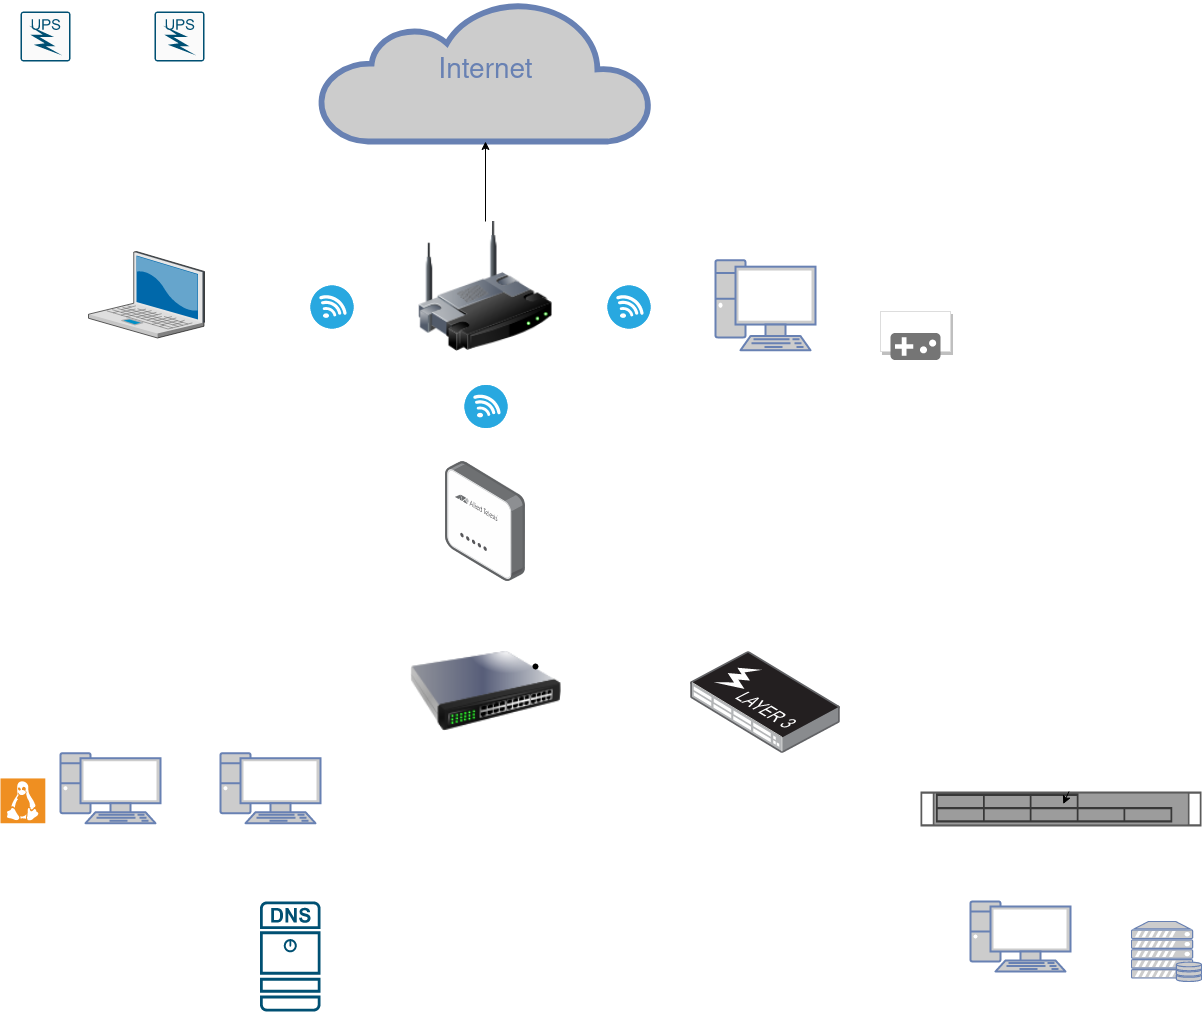

The diagram above was exported from draw.io. Its source (the exported page's mxGraphModel, read from the mxfile embedded in the PNG):
<mxGraphModel dx="260" dy="795" grid="1" gridSize="10" guides="1" tooltips="1" connect="1" arrows="1" fold="1" page="1" pageScale="1" pageWidth="1100" pageHeight="850" background="none" math="0" shadow="0">
  <root>
    <mxCell id="0" />
    <mxCell id="1" parent="0" />
    <mxCell id="7c3789c024ecab99-53" value="Internet" style="html=1;fillColor=#CCCCCC;strokeColor=#6881B3;gradientColor=none;gradientDirection=north;strokeWidth=2;shape=mxgraph.networks.cloud;fontColor=#6881B3;rounded=0;shadow=0;comic=0;align=center;fontSize=28;" parent="1" vertex="1">
      <mxGeometry x="1440" y="20" width="330" height="140" as="geometry" />
    </mxCell>
    <mxCell id="6Fkh4m_ILhR5GENfcAhU-8" value="" style="image;points=[];aspect=fixed;html=1;align=center;shadow=0;dashed=0;image=img/lib/allied_telesis/wireless/Access_Point_Indoor.svg;" parent="1" vertex="1">
      <mxGeometry x="1564.56" y="480" width="80.44" height="120" as="geometry" />
    </mxCell>
    <mxCell id="6Fkh4m_ILhR5GENfcAhU-9" value="" style="shape=mxgraph.rack.hp.hp_proliant_dl360p_g8;html=1;labelPosition=right;align=left;spacingLeft=15;dashed=0;shadow=0;fillColor=#ffffff;" parent="1" vertex="1">
      <mxGeometry x="2040" y="810" width="281" height="35" as="geometry" />
    </mxCell>
    <mxCell id="6Fkh4m_ILhR5GENfcAhU-10" value="" style="image;points=[];aspect=fixed;html=1;align=center;shadow=0;dashed=0;image=img/lib/allied_telesis/switch/Switch_48_port_L3_POE.svg;" parent="1" vertex="1">
      <mxGeometry x="1810" y="670.2" width="150" height="101.54" as="geometry" />
    </mxCell>
    <mxCell id="6Fkh4m_ILhR5GENfcAhU-11" value="" style="image;html=1;image=img/lib/clip_art/networking/Switch_128x128.png" parent="1" vertex="1">
      <mxGeometry x="1525.5" y="670.2" width="160" height="80" as="geometry" />
    </mxCell>
    <mxCell id="6Fkh4m_ILhR5GENfcAhU-48" value="" style="edgeStyle=orthogonalEdgeStyle;rounded=0;orthogonalLoop=1;jettySize=auto;html=1;" parent="1" source="6Fkh4m_ILhR5GENfcAhU-12" target="7c3789c024ecab99-53" edge="1">
      <mxGeometry relative="1" as="geometry" />
    </mxCell>
    <mxCell id="6Fkh4m_ILhR5GENfcAhU-12" value="" style="image;html=1;image=img/lib/clip_art/networking/Wireless_Router_128x128.png" parent="1" vertex="1">
      <mxGeometry x="1515" y="240" width="180" height="130" as="geometry" />
    </mxCell>
    <mxCell id="6Fkh4m_ILhR5GENfcAhU-13" value="" style="fontColor=#0066CC;verticalAlign=top;verticalLabelPosition=bottom;labelPosition=center;align=center;html=1;outlineConnect=0;fillColor=#CCCCCC;strokeColor=#6881B3;gradientColor=none;gradientDirection=north;strokeWidth=2;shape=mxgraph.networks.pc;" parent="1" vertex="1">
      <mxGeometry x="1835" y="278.75" width="100" height="90" as="geometry" />
    </mxCell>
    <mxCell id="6Fkh4m_ILhR5GENfcAhU-14" value="" style="sketch=0;points=[[0.015,0.015,0],[0.985,0.015,0],[0.985,0.985,0],[0.015,0.985,0],[0.25,0,0],[0.5,0,0],[0.75,0,0],[1,0.25,0],[1,0.5,0],[1,0.75,0],[0.75,1,0],[0.5,1,0],[0.25,1,0],[0,0.75,0],[0,0.5,0],[0,0.25,0]];verticalLabelPosition=bottom;html=1;verticalAlign=top;aspect=fixed;align=center;pointerEvents=1;shape=mxgraph.cisco19.rect;prIcon=ups;fillColor=#FAFAFA;strokeColor=#005073;" parent="1" vertex="1">
      <mxGeometry x="1140" y="30" width="50" height="50" as="geometry" />
    </mxCell>
    <mxCell id="6Fkh4m_ILhR5GENfcAhU-15" value="" style="sketch=0;points=[[0.015,0.015,0],[0.985,0.015,0],[0.985,0.985,0],[0.015,0.985,0],[0.25,0,0],[0.5,0,0],[0.75,0,0],[1,0.25,0],[1,0.5,0],[1,0.75,0],[0.75,1,0],[0.5,1,0],[0.25,1,0],[0,0.75,0],[0,0.5,0],[0,0.25,0]];verticalLabelPosition=bottom;html=1;verticalAlign=top;aspect=fixed;align=center;pointerEvents=1;shape=mxgraph.cisco19.rect;prIcon=ups;fillColor=#FAFAFA;strokeColor=#005073;" parent="1" vertex="1">
      <mxGeometry x="1274" y="30" width="50" height="50" as="geometry" />
    </mxCell>
    <mxCell id="6Fkh4m_ILhR5GENfcAhU-17" value="" style="fontColor=#0066CC;verticalAlign=top;verticalLabelPosition=bottom;labelPosition=center;align=center;html=1;outlineConnect=0;fillColor=#CCCCCC;strokeColor=#6881B3;gradientColor=none;gradientDirection=north;strokeWidth=2;shape=mxgraph.networks.pc;" parent="1" vertex="1">
      <mxGeometry x="2090" y="920" width="100" height="70" as="geometry" />
    </mxCell>
    <mxCell id="6Fkh4m_ILhR5GENfcAhU-18" value="" style="sketch=0;points=[[0.015,0.015,0],[0.985,0.015,0],[0.985,0.985,0],[0.015,0.985,0],[0.25,0,0],[0.5,0,0],[0.75,0,0],[1,0.25,0],[1,0.5,0],[1,0.75,0],[0.75,1,0],[0.5,1,0],[0.25,1,0],[0,0.75,0],[0,0.5,0],[0,0.25,0]];verticalLabelPosition=bottom;html=1;verticalAlign=top;aspect=fixed;align=center;pointerEvents=1;shape=mxgraph.cisco19.dns_server;fillColor=#005073;strokeColor=none;" parent="1" vertex="1">
      <mxGeometry x="1379.5" y="920" width="60.5" height="110" as="geometry" />
    </mxCell>
    <mxCell id="6Fkh4m_ILhR5GENfcAhU-19" value="" style="fontColor=#0066CC;verticalAlign=top;verticalLabelPosition=bottom;labelPosition=center;align=center;html=1;outlineConnect=0;fillColor=#CCCCCC;strokeColor=#6881B3;gradientColor=none;gradientDirection=north;strokeWidth=2;shape=mxgraph.networks.server_storage;" parent="1" vertex="1">
      <mxGeometry x="2251" y="940" width="70" height="60" as="geometry" />
    </mxCell>
    <mxCell id="6Fkh4m_ILhR5GENfcAhU-28" value="" style="shape=waypoint;sketch=0;size=6;pointerEvents=1;points=[];fillColor=default;resizable=0;rotatable=0;perimeter=centerPerimeter;snapToPoint=1;verticalAlign=top;labelBackgroundColor=default;shadow=0;dashed=0;" parent="1" vertex="1">
      <mxGeometry x="1645" y="675" width="20" height="20" as="geometry" />
    </mxCell>
    <mxCell id="6Fkh4m_ILhR5GENfcAhU-32" style="edgeStyle=none;rounded=0;orthogonalLoop=1;jettySize=auto;html=1;entryX=0.508;entryY=0.359;entryDx=0;entryDy=0;entryPerimeter=0;" parent="1" source="6Fkh4m_ILhR5GENfcAhU-9" target="6Fkh4m_ILhR5GENfcAhU-9" edge="1">
      <mxGeometry relative="1" as="geometry" />
    </mxCell>
    <mxCell id="6Fkh4m_ILhR5GENfcAhU-38" value="" style="shadow=0;dashed=0;html=1;strokeColor=none;fillColor=#EF8F21;labelPosition=center;verticalLabelPosition=bottom;verticalAlign=top;align=center;outlineConnect=0;shape=mxgraph.veeam.linux;" parent="1" vertex="1">
      <mxGeometry x="1120" y="796.94" width="44.8" height="44.8" as="geometry" />
    </mxCell>
    <mxCell id="6Fkh4m_ILhR5GENfcAhU-39" value="" style="fontColor=#0066CC;verticalAlign=top;verticalLabelPosition=bottom;labelPosition=center;align=center;html=1;outlineConnect=0;fillColor=#CCCCCC;strokeColor=#6881B3;gradientColor=none;gradientDirection=north;strokeWidth=2;shape=mxgraph.networks.pc;" parent="1" vertex="1">
      <mxGeometry x="1180" y="771.74" width="100" height="70" as="geometry" />
    </mxCell>
    <mxCell id="6Fkh4m_ILhR5GENfcAhU-40" value="Game" style="strokeColor=#dddddd;shadow=1;strokeWidth=1;rounded=1;absoluteArcSize=1;arcSize=0;labelPosition=center;verticalLabelPosition=middle;align=center;verticalAlign=bottom;spacingLeft=0;fontColor=#999999;fontSize=12;whiteSpace=wrap;spacingBottom=2;html=1;" parent="1" vertex="1">
      <mxGeometry x="2000" y="330" width="70" height="40" as="geometry" />
    </mxCell>
    <mxCell id="6Fkh4m_ILhR5GENfcAhU-41" value="" style="sketch=0;dashed=0;connectable=0;html=1;fillColor=#757575;strokeColor=none;shape=mxgraph.gcp2.game;part=1;" parent="6Fkh4m_ILhR5GENfcAhU-40" vertex="1">
      <mxGeometry x="0.5" width="50" height="27" relative="1" as="geometry">
        <mxPoint x="-25" y="21.5" as="offset" />
      </mxGeometry>
    </mxCell>
    <mxCell id="6Fkh4m_ILhR5GENfcAhU-42" value="" style="verticalLabelPosition=bottom;sketch=0;aspect=fixed;html=1;verticalAlign=top;strokeColor=none;align=center;outlineConnect=0;shape=mxgraph.citrix.laptop_2;" parent="1" vertex="1">
      <mxGeometry x="1208" y="270" width="116" height="86.5" as="geometry" />
    </mxCell>
    <mxCell id="6Fkh4m_ILhR5GENfcAhU-44" value="" style="fontColor=#0066CC;verticalAlign=top;verticalLabelPosition=bottom;labelPosition=center;align=center;html=1;outlineConnect=0;fillColor=#CCCCCC;strokeColor=#6881B3;gradientColor=none;gradientDirection=north;strokeWidth=2;shape=mxgraph.networks.pc;" parent="1" vertex="1">
      <mxGeometry x="1340" y="771.74" width="100" height="70" as="geometry" />
    </mxCell>
    <mxCell id="6Fkh4m_ILhR5GENfcAhU-45" value="" style="fillColor=#28A8E0;verticalLabelPosition=bottom;sketch=0;html=1;strokeColor=#ffffff;verticalAlign=top;align=center;points=[[0.145,0.145,0],[0.5,0,0],[0.855,0.145,0],[1,0.5,0],[0.855,0.855,0],[0.5,1,0],[0.145,0.855,0],[0,0.5,0]];pointerEvents=1;shape=mxgraph.cisco_safe.compositeIcon;bgIcon=ellipse;resIcon=mxgraph.cisco_safe.capability.wireless_connection;" parent="1" vertex="1">
      <mxGeometry x="1430" y="304" width="43" height="43" as="geometry" />
    </mxCell>
    <mxCell id="6Fkh4m_ILhR5GENfcAhU-46" value="" style="fillColor=#28A8E0;verticalLabelPosition=bottom;sketch=0;html=1;strokeColor=#ffffff;verticalAlign=top;align=center;points=[[0.145,0.145,0],[0.5,0,0],[0.855,0.145,0],[1,0.5,0],[0.855,0.855,0],[0.5,1,0],[0.145,0.855,0],[0,0.5,0]];pointerEvents=1;shape=mxgraph.cisco_safe.compositeIcon;bgIcon=ellipse;resIcon=mxgraph.cisco_safe.capability.wireless_connection;" parent="1" vertex="1">
      <mxGeometry x="1727" y="304" width="43" height="43" as="geometry" />
    </mxCell>
    <mxCell id="6Fkh4m_ILhR5GENfcAhU-47" value="" style="fillColor=#28A8E0;verticalLabelPosition=bottom;sketch=0;html=1;strokeColor=#ffffff;verticalAlign=top;align=center;points=[[0.145,0.145,0],[0.5,0,0],[0.855,0.145,0],[1,0.5,0],[0.855,0.855,0],[0.5,1,0],[0.145,0.855,0],[0,0.5,0]];pointerEvents=1;shape=mxgraph.cisco_safe.compositeIcon;bgIcon=ellipse;resIcon=mxgraph.cisco_safe.capability.wireless_connection;" parent="1" vertex="1">
      <mxGeometry x="1584" y="403.5" width="43" height="43" as="geometry" />
    </mxCell>
  </root>
</mxGraphModel>